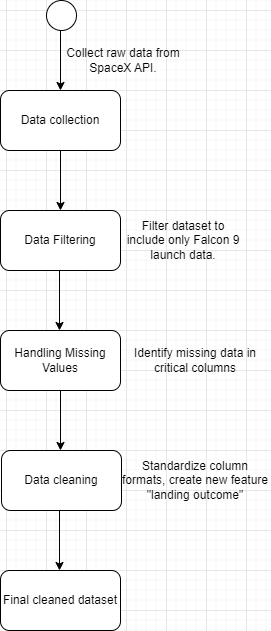

The diagram above was exported from draw.io. Its source (the exported page's mxGraphModel, read from the mxfile embedded in the PNG):
<mxGraphModel dx="1050" dy="1726" grid="1" gridSize="10" guides="1" tooltips="1" connect="1" arrows="1" fold="1" page="1" pageScale="1" pageWidth="827" pageHeight="1169" math="0" shadow="0">
  <root>
    <mxCell id="0" />
    <mxCell id="1" parent="0" />
    <mxCell id="YzHlecL2bvKIHftzcXKp-1" value="Data collection" style="rounded=1;whiteSpace=wrap;html=1;" vertex="1" parent="1">
      <mxGeometry x="354" y="40" width="120" height="60" as="geometry" />
    </mxCell>
    <mxCell id="YzHlecL2bvKIHftzcXKp-2" value="&lt;p&gt;Data Filtering&lt;/p&gt;" style="rounded=1;whiteSpace=wrap;html=1;" vertex="1" parent="1">
      <mxGeometry x="354" y="160" width="120" height="60" as="geometry" />
    </mxCell>
    <mxCell id="YzHlecL2bvKIHftzcXKp-3" value="&lt;p&gt;Handling Missing Values&lt;/p&gt;" style="rounded=1;whiteSpace=wrap;html=1;" vertex="1" parent="1">
      <mxGeometry x="354" y="280" width="120" height="60" as="geometry" />
    </mxCell>
    <mxCell id="YzHlecL2bvKIHftzcXKp-5" value="" style="endArrow=classic;html=1;rounded=0;entryX=0.5;entryY=0;entryDx=0;entryDy=0;" edge="1" parent="1" target="YzHlecL2bvKIHftzcXKp-2">
      <mxGeometry width="50" height="50" relative="1" as="geometry">
        <mxPoint x="414" y="100" as="sourcePoint" />
        <mxPoint x="464" y="50" as="targetPoint" />
      </mxGeometry>
    </mxCell>
    <mxCell id="YzHlecL2bvKIHftzcXKp-6" value="" style="endArrow=classic;html=1;rounded=0;entryX=0.5;entryY=0;entryDx=0;entryDy=0;" edge="1" parent="1">
      <mxGeometry width="50" height="50" relative="1" as="geometry">
        <mxPoint x="413" y="220" as="sourcePoint" />
        <mxPoint x="413" y="280" as="targetPoint" />
      </mxGeometry>
    </mxCell>
    <mxCell id="YzHlecL2bvKIHftzcXKp-7" value="Filter dataset to include only Falcon 9 launch data." style="text;html=1;align=center;verticalAlign=middle;whiteSpace=wrap;rounded=0;" vertex="1" parent="1">
      <mxGeometry x="474" y="170" width="126" height="40" as="geometry" />
    </mxCell>
    <mxCell id="YzHlecL2bvKIHftzcXKp-10" value="" style="endArrow=classic;html=1;rounded=0;entryX=0.5;entryY=0;entryDx=0;entryDy=0;" edge="1" parent="1">
      <mxGeometry width="50" height="50" relative="1" as="geometry">
        <mxPoint x="414" y="-20" as="sourcePoint" />
        <mxPoint x="414" y="40" as="targetPoint" />
      </mxGeometry>
    </mxCell>
    <mxCell id="YzHlecL2bvKIHftzcXKp-11" value="" style="ellipse;whiteSpace=wrap;html=1;aspect=fixed;" vertex="1" parent="1">
      <mxGeometry x="400" y="-50" width="30" height="30" as="geometry" />
    </mxCell>
    <mxCell id="YzHlecL2bvKIHftzcXKp-12" value="Collect raw data from SpaceX API." style="text;html=1;align=center;verticalAlign=middle;whiteSpace=wrap;rounded=0;" vertex="1" parent="1">
      <mxGeometry x="414" y="-10" width="126" height="40" as="geometry" />
    </mxCell>
    <mxCell id="YzHlecL2bvKIHftzcXKp-13" value="Identify missing data in critical columns" style="text;html=1;align=center;verticalAlign=middle;whiteSpace=wrap;rounded=0;" vertex="1" parent="1">
      <mxGeometry x="474" y="285" width="150" height="50" as="geometry" />
    </mxCell>
    <mxCell id="YzHlecL2bvKIHftzcXKp-14" value="" style="endArrow=classic;html=1;rounded=0;entryX=0.5;entryY=0;entryDx=0;entryDy=0;" edge="1" parent="1">
      <mxGeometry width="50" height="50" relative="1" as="geometry">
        <mxPoint x="414" y="340" as="sourcePoint" />
        <mxPoint x="414" y="400" as="targetPoint" />
      </mxGeometry>
    </mxCell>
    <mxCell id="YzHlecL2bvKIHftzcXKp-15" value="&lt;p&gt;Data cleaning&lt;/p&gt;" style="rounded=1;whiteSpace=wrap;html=1;" vertex="1" parent="1">
      <mxGeometry x="355" y="400" width="120" height="60" as="geometry" />
    </mxCell>
    <mxCell id="YzHlecL2bvKIHftzcXKp-16" value="Standardize column formats, create new feature &quot;landing outcome&quot;" style="text;html=1;align=center;verticalAlign=middle;whiteSpace=wrap;rounded=0;" vertex="1" parent="1">
      <mxGeometry x="474" y="405" width="150" height="50" as="geometry" />
    </mxCell>
    <mxCell id="YzHlecL2bvKIHftzcXKp-17" value="" style="endArrow=classic;html=1;rounded=0;entryX=0.5;entryY=0;entryDx=0;entryDy=0;" edge="1" parent="1">
      <mxGeometry width="50" height="50" relative="1" as="geometry">
        <mxPoint x="413" y="460" as="sourcePoint" />
        <mxPoint x="413" y="520" as="targetPoint" />
      </mxGeometry>
    </mxCell>
    <mxCell id="YzHlecL2bvKIHftzcXKp-18" value="&lt;p&gt;Final cleaned dataset&lt;/p&gt;" style="rounded=1;whiteSpace=wrap;html=1;" vertex="1" parent="1">
      <mxGeometry x="354" y="520" width="120" height="60" as="geometry" />
    </mxCell>
  </root>
</mxGraphModel>